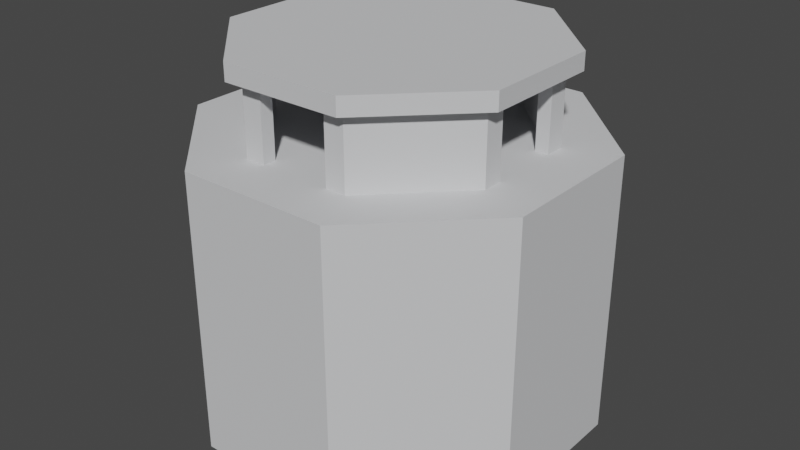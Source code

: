 # Source: RoomPlatform.blend  (saved by Blender 3.3.6; exported with 4.5.12 LTS)
import bpy
from mathutils import Matrix  # noqa: F401  (used for matrix-valued properties, if any)

bpy.ops.wm.read_factory_settings(use_empty=True)
scene = bpy.context.scene
scene.name = 'Scene'

# ---- collections
col_collection = bpy.data.collections.new('Collection'); scene.collection.children.link(col_collection)

# ---- materials (node trees are filled in below, after node groups)
mat_stone = bpy.data.materials.new('Stone')
mat_stone.use_transparent_shadow = False

# ---- material node trees
mat_stone.use_nodes = True; mat_stone.node_tree.nodes.clear()
_N = mat_stone.node_tree.nodes; _L = mat_stone.node_tree.links
n0 = _N.new('ShaderNodeBsdfPrincipled'); n0.name = 'Principled BSDF'; n0.location = (10, 300)
n0.distribution = 'GGX'
n0.subsurface_method = 'RANDOM_WALK_SKIN'
n0.inputs[0].default_value = (0.6867, 0.6939, 0.7084, 1.0)
n0.inputs[1].default_value = 0.1
n0.inputs[2].default_value = 0.75
n0.inputs[3].default_value = 1.45
n0.inputs[13].default_value = 0.05
n0.inputs[27].default_value = (0.0, 0.0, 0.0, 1.0)
n0.inputs[28].default_value = 1.0
n1 = _N.new('ShaderNodeOutputMaterial'); n1.name = 'Material Output'; n1.location = (300, 300)
_L.new(n0.outputs[0], n1.inputs[0])
n1.is_active_output = True

# ---- world
world_world = bpy.data.worlds.new('World'); scene.world = world_world
world_world.use_nodes = True; world_world.node_tree.nodes.clear()
_N = world_world.node_tree.nodes; _L = world_world.node_tree.links
n0 = _N.new('ShaderNodeOutputWorld'); n0.name = 'World Output'; n0.location = (300, 300)
n1 = _N.new('ShaderNodeBackground'); n1.name = 'Background'; n1.location = (10, 300)
n1.inputs[0].default_value = (0.05088, 0.05088, 0.05088, 1.0)
_L.new(n1.outputs[0], n0.inputs[0])
n0.is_active_output = True
world_world.color = (0.05088, 0.05088, 0.05088)
world_world.use_sun_shadow = False
world_world.sun_shadow_jitter_overblur = 0.0

# ---- meshes
me_cube_002 = bpy.data.meshes.new('Cube.002')
me_cube_002.from_pydata([(-10.45, -4.33, -13.0), (-4.33, -10.45, 3.0), (-10.45, 4.33, -13.0), (-10.45, 4.33, 3.0), (10.45, -4.33, -13.0), (-10.45, -4.33, 3.0), (-4.33, 10.45, 3.0), (4.33, 10.45, 3.0), (-4.33, -10.45, -13.0), (-4.33, 10.45, -13.0), (10.45, 4.33, -13.0), (10.45, 4.33, 3.0), (4.33, -10.45, -13.0), (10.45, -4.33, 3.0), (4.33, 10.45, -13.0), (4.33, -10.45, 3.0), (2.837, -6.848, 3.0), (6.848, -2.837, 3.0), (-3.152, -7.609, 3.0), (6.848, 2.837, 3.0), (-7.609, -3.152, 3.0), (2.837, 6.848, 3.0), (-2.837, 6.848, 3.0), (-6.848, 2.837, 3.0), (-7.609, 3.152, 3.0), (-3.152, 7.609, 3.0), (3.152, -7.609, 3.0), (-6.848, -2.837, 3.0), (3.152, 7.609, 3.0), (7.609, 3.152, 3.0), (7.609, -3.152, 3.0), (-2.837, -6.848, 3.0), (-2.0, -7.609, 3.0), (-2.0, -6.848, 3.0), (2.0, -6.848, 3.0), (2.0, -7.609, 3.0), (-7.609, 2.0, 3.0), (-6.848, 2.0, 3.0), (-6.848, -2.0, 3.0), (-7.609, -2.0, 3.0), (2.0, 6.848, 3.0), (2.0, 7.609, 3.0), (-2.0, 7.609, 3.0), (-2.0, 6.848, 3.0), (7.609, 2.0, 3.0), (6.848, 2.0, 3.0), (7.609, -2.0, 3.0), (6.848, -2.0, 3.0), (-2.837, -6.848, 7.0), (-3.152, -7.609, 7.0), (-7.609, -3.152, 7.0), (2.837, -6.848, 7.0), (3.152, -7.609, 7.0), (7.609, -3.152, 7.0), (6.848, -2.837, 7.0), (-6.848, -2.837, 7.0), (-2.837, 6.848, 7.0), (-3.152, 7.609, 7.0), (-7.609, 3.152, 7.0), (-6.848, 2.837, 7.0), (3.152, 7.609, 7.0), (7.609, 3.152, 7.0), (7.609, -2.0, 7.0), (6.848, 2.837, 7.0), (2.0, 7.609, 7.0), (2.837, 6.848, 7.0), (-6.848, 2.0, 7.0), (-2.0, -6.848, 7.0), (2.0, 6.848, 7.0), (6.848, -2.0, 7.0), (-2.0, -7.609, 7.0), (-7.609, 2.0, 7.0), (2.0, -6.848, 7.0), (2.0, -7.609, 7.0), (-6.848, -2.0, 7.0), (-7.609, -2.0, 7.0), (-2.0, 7.609, 7.0), (-2.0, 6.848, 7.0), (7.609, 2.0, 7.0), (6.848, 2.0, 7.0)], [], [(8, 1, 5, 0), (2, 3, 6, 9), (14, 7, 11, 10), (4, 13, 15, 12), (2, 9, 14, 10, 4, 12, 8, 0), (11, 29, 44, 46, 30, 13), (5, 3, 2, 0), (6, 7, 14, 9), (11, 13, 4, 10), (15, 1, 8, 12), (3, 24, 25, 6), (1, 18, 20, 5), (13, 30, 26, 15), (15, 26, 35, 32, 18, 1), (6, 25, 42, 41, 28, 7), (7, 28, 29, 11), (5, 20, 39, 36, 24, 3), (43, 42, 76, 77), (23, 22, 56, 59), (16, 34, 72, 51), (25, 24, 58, 57), (22, 43, 77, 56), (21, 19, 63, 65), (32, 33, 67, 70), (42, 25, 57, 76), (21, 40, 43, 22, 23, 37, 38, 27, 31, 33, 34, 16, 17, 47, 45, 19), (33, 32, 35, 34), (47, 17, 54, 69), (53, 62, 69, 54), (37, 36, 39, 38), (41, 40, 68, 64), (40, 41, 42, 43), (40, 21, 65, 68), (17, 16, 51, 54), (47, 46, 44, 45), (61, 60, 65, 63), (50, 49, 48, 55), (60, 64, 68, 65), (49, 70, 67, 48), (52, 53, 54, 51), (58, 71, 66, 59), (57, 58, 59, 56), (72, 73, 52, 51), (74, 75, 50, 55), (77, 76, 57, 56), (79, 78, 61, 63), (35, 26, 52, 73), (31, 27, 55, 48), (44, 29, 61, 78), (29, 28, 60, 61), (34, 35, 73, 72), (18, 32, 70, 49), (19, 45, 79, 63), (30, 46, 62, 53), (45, 44, 78, 79), (28, 41, 64, 60), (36, 37, 66, 71), (27, 38, 74, 55), (24, 36, 71, 58), (46, 47, 69, 62), (26, 30, 53, 52), (39, 20, 50, 75), (20, 18, 49, 50), (37, 23, 59, 66), (38, 39, 75, 74), (33, 31, 48, 67)])
_uv = me_cube_002.uv_layers.new(name='UVMap')
_uv.uv.foreach_set('vector', [0.375, 0.0, 0.625, 0.0, 0.625, 0.125, 0.375, 0.125, 0.375, 0.25, 0.625, 0.25, 0.625, 0.375, 0.375, 0.375, 0.375, 0.5, 0.625, 0.5, 0.625, 0.625, 0.375, 0.625, 0.375, 0.75, 0.625, 0.75, 0.625, 0.875, 0.375, 0.875, 0.125, 0.5, 0.25, 0.5, 0.375, 0.5, 0.375, 0.625, 0.375, 0.75, 0.25, 0.75, 0.125, 0.75, 0.125, 0.625, 0.625, 0.625, 0.625, 0.625, 0.625, 0.6875, 0.625, 0.6875, 0.625, 0.75, 0.625, 0.75, 0.625, 0.125, 0.625, 0.25, 0.375, 0.25, 0.375, 0.125, 0.625, 0.375, 0.625, 0.5, 0.375, 0.5, 0.375, 0.375, 0.625, 0.625, 0.625, 0.75, 0.375, 0.75, 0.375, 0.625, 0.625, 0.875, 0.625, 1.0, 0.375, 1.0, 0.375, 0.875, 0.625, 0.25, 0.625, 0.25, 0.625, 0.375, 0.625, 0.375, 0.625, 0.0, 0.625, 0.0, 0.625, 0.125, 0.625, 0.125, 0.625, 0.75, 0.625, 0.75, 0.625, 0.875, 0.625, 0.875, 0.625, 0.875, 0.625, 0.875, 0.625, 0.9375, 0.625, 0.9375, 0.625, 1.0, 0.625, 1.0, 0.625, 0.375, 0.625, 0.375, 0.625, 0.4375, 0.625, 0.4375, 0.625, 0.5, 0.625, 0.5, 0.625, 0.5, 0.625, 0.5, 0.625, 0.625, 0.625, 0.625, 0.625, 0.125, 0.625, 0.125, 0.625, 0.1875, 0.625, 0.1875, 0.625, 0.25, 0.625, 0.25, 0.625, 0.4375, 0.625, 0.4375, 0.625, 0.4375, 0.625, 0.4375, 0.875, 0.5, 0.75, 0.5, 0.75, 0.5, 0.875, 0.5, 0.75, 0.75, 0.8125, 0.75, 0.8125, 0.75, 0.75, 0.75, 0.625, 0.375, 0.625, 0.25, 0.625, 0.25, 0.625, 0.375, 0.75, 0.5, 0.6875, 0.5, 0.6875, 0.5, 0.75, 0.5, 0.625, 0.5, 0.625, 0.625, 0.625, 0.625, 0.625, 0.5, 0.625, 0.9375, 0.625, 0.9375, 0.625, 0.9375, 0.625, 0.9375, 0.625, 0.4375, 0.625, 0.375, 0.625, 0.375, 0.625, 0.4375, 0.625, 0.5, 0.6875, 0.5, 0.6875, 0.5, 0.75, 0.5, 0.875, 0.5, 0.875, 0.5625, 0.875, 0.5625, 0.875, 0.625, 0.875, 0.75, 0.8125, 0.75, 0.8125, 0.75, 0.75, 0.75, 0.625, 0.75, 0.625, 0.6875, 0.625, 0.6875, 0.625, 0.625, 0.625, 0.9375, 0.625, 0.9375, 0.625, 0.9375, 0.625, 0.9375, 0.625, 0.6875, 0.625, 0.75, 0.625, 0.75, 0.625, 0.6875, 0.625, 0.75, 0.625, 0.6875, 0.625, 0.6875, 0.625, 0.75, 0.625, 0.1875, 0.625, 0.1875, 0.625, 0.1875, 0.625, 0.1875, 0.625, 0.4375, 0.625, 0.4375, 0.625, 0.4375, 0.625, 0.4375, 0.625, 0.4375, 0.625, 0.4375, 0.625, 0.4375, 0.625, 0.4375, 0.6875, 0.5, 0.625, 0.5, 0.625, 0.5, 0.6875, 0.5, 0.625, 0.75, 0.75, 0.75, 0.75, 0.75, 0.625, 0.75, 0.625, 0.6875, 0.625, 0.6875, 0.625, 0.6875, 0.625, 0.6875, 0.625, 0.625, 0.625, 0.5, 0.625, 0.5, 0.625, 0.625, 0.625, 0.125, 0.625, 0.0, 0.625, 0.0, 0.625, 0.125, 0.625, 0.5, 0.625, 0.4375, 0.625, 0.4375, 0.625, 0.5, 0.625, 1.0, 0.625, 0.9375, 0.625, 0.9375, 0.625, 1.0, 0.625, 0.875, 0.625, 0.75, 0.625, 0.75, 0.625, 0.875, 0.625, 0.25, 0.625, 0.1875, 0.625, 0.1875, 0.625, 0.25, 0.625, 0.375, 0.625, 0.25, 0.625, 0.25, 0.625, 0.375, 0.625, 0.9375, 0.625, 0.9375, 0.625, 0.875, 0.625, 0.875, 0.625, 0.1875, 0.625, 0.1875, 0.625, 0.125, 0.625, 0.125, 0.625, 0.4375, 0.625, 0.4375, 0.625, 0.375, 0.625, 0.375, 0.625, 0.6875, 0.625, 0.6875, 0.625, 0.625, 0.625, 0.625, 0.625, 0.9375, 0.625, 0.875, 0.625, 0.875, 0.625, 0.9375, 0.875, 0.75, 0.875, 0.625, 0.875, 0.625, 0.875, 0.75, 0.625, 0.6875, 0.625, 0.625, 0.625, 0.625, 0.625, 0.6875, 0.625, 0.625, 0.625, 0.5, 0.625, 0.5, 0.625, 0.625, 0.625, 0.9375, 0.625, 0.9375, 0.625, 0.9375, 0.625, 0.9375, 0.625, 1.0, 0.625, 0.9375, 0.625, 0.9375, 0.625, 1.0, 0.625, 0.625, 0.625, 0.6875, 0.625, 0.6875, 0.625, 0.625, 0.625, 0.75, 0.625, 0.6875, 0.625, 0.6875, 0.625, 0.75, 0.625, 0.6875, 0.625, 0.6875, 0.625, 0.6875, 0.625, 0.6875, 0.625, 0.5, 0.625, 0.4375, 0.625, 0.4375, 0.625, 0.5, 0.625, 0.1875, 0.625, 0.1875, 0.625, 0.1875, 0.625, 0.1875, 0.875, 0.625, 0.875, 0.5625, 0.875, 0.5625, 0.875, 0.625, 0.625, 0.25, 0.625, 0.1875, 0.625, 0.1875, 0.625, 0.25, 0.625, 0.6875, 0.625, 0.6875, 0.625, 0.6875, 0.625, 0.6875, 0.625, 0.875, 0.625, 0.75, 0.625, 0.75, 0.625, 0.875, 0.625, 0.1875, 0.625, 0.125, 0.625, 0.125, 0.625, 0.1875, 0.625, 0.125, 0.625, 0.0, 0.625, 0.0, 0.625, 0.125, 0.875, 0.5625, 0.875, 0.5, 0.875, 0.5, 0.875, 0.5625, 0.625, 0.1875, 0.625, 0.1875, 0.625, 0.1875, 0.625, 0.1875, 0.8125, 0.75, 0.875, 0.75, 0.875, 0.75, 0.8125, 0.75])
me_cube_002.materials.append(mat_stone)
me_cube_002.update()
me_cube_003 = bpy.data.meshes.new('Cube.003')
me_cube_003.from_pydata([(-8.362, -3.464, 7.0), (-8.362, -3.464, 8.0), (-3.464, 8.362, 7.0), (-3.464, 8.362, 8.0), (3.464, -8.362, 7.0), (3.464, -8.362, 8.0), (8.362, 3.464, 7.0), (8.362, 3.464, 8.0), (3.464, 8.362, 7.0), (3.464, 8.362, 8.0), (8.362, -3.464, 7.0), (8.362, -3.464, 8.0), (-3.464, -8.362, 7.0), (-3.464, -8.362, 8.0), (-8.362, 3.464, 7.0), (-8.362, 3.464, 8.0)], [], [(14, 15, 3, 2), (8, 9, 7, 6), (10, 11, 5, 4), (12, 13, 1, 0), (2, 8, 6, 10, 4, 12, 0, 14), (7, 9, 3, 15, 1, 13, 5, 11), (2, 3, 9, 8), (6, 7, 11, 10), (4, 5, 13, 12), (0, 1, 15, 14)])
_uv = me_cube_003.uv_layers.new(name='UVMap')
_uv.uv.foreach_set('vector', [0.375, 0.125, 0.625, 0.125, 0.625, 0.25, 0.375, 0.25, 0.375, 0.375, 0.625, 0.375, 0.625, 0.5, 0.375, 0.5, 0.375, 0.625, 0.625, 0.625, 0.625, 0.75, 0.375, 0.75, 0.375, 0.875, 0.625, 0.875, 0.625, 1.0, 0.375, 1.0, 0.125, 0.5, 0.25, 0.5, 0.375, 0.5, 0.375, 0.625, 0.375, 0.75, 0.25, 0.75, 0.125, 0.75, 0.125, 0.625, 0.625, 0.5, 0.75, 0.5, 0.875, 0.5, 0.875, 0.625, 0.875, 0.75, 0.75, 0.75, 0.625, 0.75, 0.625, 0.625, 0.375, 0.25, 0.625, 0.25, 0.625, 0.375, 0.375, 0.375, 0.375, 0.5, 0.625, 0.5, 0.625, 0.625, 0.375, 0.625, 0.375, 0.75, 0.625, 0.75, 0.625, 0.875, 0.375, 0.875, 0.375, 0.0, 0.625, 0.0, 0.625, 0.125, 0.375, 0.125])
me_cube_003.materials.append(mat_stone)
me_cube_003.update()

# ---- objects
ob_cube = bpy.data.objects.new('Cube', me_cube_002)
ob_cube_001 = bpy.data.objects.new('Cube.001', me_cube_003)

# ---- transforms, parenting, visibility, modifiers, constraints
ob_cube.location = (0.0, 0.0, 0.0)
ob_cube_001.location = (0.0, 0.0, 0.0)

# ---- collection membership
col_collection.objects.link(ob_cube)
col_collection.objects.link(ob_cube_001)

# ---- scene / render settings (as saved in the file)
scene.frame_start = 1; scene.frame_end = 250; scene.frame_set(1)
scene.render.engine = 'BLENDER_EEVEE_NEXT'
scene.cycles.sampling_pattern = 'TABULATED_SOBOL'
scene.cycles.use_light_tree = False
scene.view_settings.view_transform = 'Filmic'
bpy.context.view_layer.update()

# ---- added for rendering (the .blend has no active camera and no usable light): camera, sun
cam_auto = bpy.data.cameras.new('AutoCamera')
cam_auto.lens = 50.0
cam_auto.sensor_width = 36.0
cam_auto.clip_end = 1000.0
ob_auto_camera = bpy.data.objects.new('AutoCamera', cam_auto)
scene.collection.objects.link(ob_auto_camera)
ob_auto_camera.location = (33.5518, -40.2622, 24.3415)
ob_auto_camera.rotation_euler = (1.09748, -7.21219e-08, 0.694738)
scene.camera = ob_auto_camera
light_auto_sun = bpy.data.lights.new('AutoSun', 'SUN')
light_auto_sun.energy = 3.0
light_auto_sun.angle = 0.0523599
ob_auto_sun = bpy.data.objects.new('AutoSun', light_auto_sun)
scene.collection.objects.link(ob_auto_sun)
ob_auto_sun.rotation_euler = (0.872665, 0.174533, 0.523599)
bpy.context.view_layer.update()
